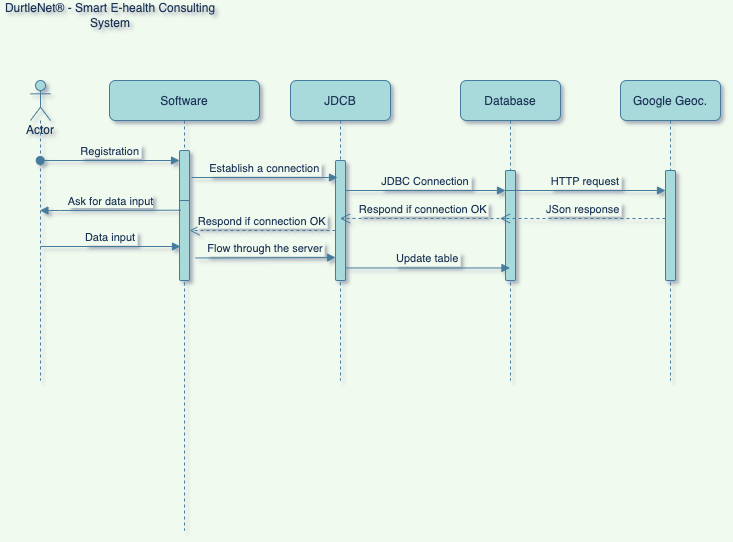

The diagram above was exported from draw.io. Its source (the exported page's mxGraphModel, read from the mxfile embedded in the PNG):
<mxGraphModel dx="873" dy="571" grid="1" gridSize="10" guides="1" tooltips="1" connect="1" arrows="1" fold="1" page="1" pageScale="1" pageWidth="850" pageHeight="1100" background="#F1FAEE" math="0" shadow="1">
  <root>
    <mxCell id="0" />
    <mxCell id="1" parent="0" />
    <mxCell id="3nuBFxr9cyL0pnOWT2aG-1" value="Software" style="shape=umlLifeline;perimeter=lifelinePerimeter;container=1;collapsible=0;recursiveResize=0;rounded=1;shadow=0;strokeWidth=1;aspect=fixed;size=40;fillColor=#A8DADC;strokeColor=#457B9D;fontColor=#1D3557;" parent="1" vertex="1">
      <mxGeometry x="119" y="80" width="150" height="450" as="geometry" />
    </mxCell>
    <mxCell id="3nuBFxr9cyL0pnOWT2aG-2" value="" style="points=[];perimeter=orthogonalPerimeter;rounded=1;shadow=0;strokeWidth=1;fillColor=#A8DADC;strokeColor=#457B9D;fontColor=#1D3557;" parent="3nuBFxr9cyL0pnOWT2aG-1" vertex="1">
      <mxGeometry x="70" y="70" width="10" height="120" as="geometry" />
    </mxCell>
    <mxCell id="3nuBFxr9cyL0pnOWT2aG-4" value="" style="points=[];perimeter=orthogonalPerimeter;rounded=1;shadow=0;strokeWidth=1;fillColor=#A8DADC;strokeColor=#457B9D;fontColor=#1D3557;" parent="3nuBFxr9cyL0pnOWT2aG-1" vertex="1">
      <mxGeometry x="70" y="120" width="10" height="80" as="geometry" />
    </mxCell>
    <mxCell id="3nuBFxr9cyL0pnOWT2aG-3" value="Registration" style="verticalAlign=bottom;startArrow=oval;endArrow=block;startSize=8;shadow=0;strokeWidth=1;labelBackgroundColor=#F1FAEE;strokeColor=#457B9D;fontColor=#1D3557;rounded=1;" parent="3nuBFxr9cyL0pnOWT2aG-1" edge="1">
      <mxGeometry relative="1" as="geometry">
        <mxPoint x="-69.29999999999995" y="80" as="sourcePoint" />
        <mxPoint x="70" y="80" as="targetPoint" />
      </mxGeometry>
    </mxCell>
    <mxCell id="3nuBFxr9cyL0pnOWT2aG-5" value="JDCB" style="shape=umlLifeline;perimeter=lifelinePerimeter;container=1;collapsible=0;recursiveResize=0;rounded=1;shadow=0;strokeWidth=1;fillColor=#A8DADC;strokeColor=#457B9D;fontColor=#1D3557;" parent="1" vertex="1">
      <mxGeometry x="300" y="80" width="100" height="300" as="geometry" />
    </mxCell>
    <mxCell id="3nuBFxr9cyL0pnOWT2aG-6" value="" style="points=[];perimeter=orthogonalPerimeter;rounded=1;shadow=0;strokeWidth=1;fillColor=#A8DADC;strokeColor=#457B9D;fontColor=#1D3557;" parent="3nuBFxr9cyL0pnOWT2aG-5" vertex="1">
      <mxGeometry x="45" y="80" width="10" height="120" as="geometry" />
    </mxCell>
    <mxCell id="RNQtq0cIBknotwwgdYB0-5" value="Flow through the server" style="verticalAlign=bottom;endArrow=block;shadow=0;strokeWidth=1;labelBackgroundColor=#F1FAEE;strokeColor=#457B9D;fontColor=#1D3557;rounded=1;" parent="3nuBFxr9cyL0pnOWT2aG-5" edge="1">
      <mxGeometry relative="1" as="geometry">
        <mxPoint x="-95" y="177.4700000000001" as="sourcePoint" />
        <mxPoint x="45" y="177" as="targetPoint" />
      </mxGeometry>
    </mxCell>
    <mxCell id="3nuBFxr9cyL0pnOWT2aG-7" value="Respond if connection OK" style="verticalAlign=bottom;endArrow=open;dashed=1;endSize=8;exitX=0;exitY=0.95;shadow=0;strokeWidth=1;labelBackgroundColor=#F1FAEE;strokeColor=#457B9D;fontColor=#1D3557;rounded=1;" parent="1" edge="1">
      <mxGeometry relative="1" as="geometry">
        <mxPoint x="199" y="229.99999999999977" as="targetPoint" />
        <mxPoint x="345" y="229.99999999999977" as="sourcePoint" />
      </mxGeometry>
    </mxCell>
    <mxCell id="pyIFTelBCVVPCMmuRF7f-2" value="Database" style="shape=umlLifeline;perimeter=lifelinePerimeter;container=1;collapsible=0;recursiveResize=0;rounded=1;shadow=0;strokeWidth=1;fillColor=#A8DADC;strokeColor=#457B9D;fontColor=#1D3557;" parent="1" vertex="1">
      <mxGeometry x="470" y="80" width="100" height="300" as="geometry" />
    </mxCell>
    <mxCell id="pyIFTelBCVVPCMmuRF7f-3" value="" style="points=[];perimeter=orthogonalPerimeter;rounded=1;shadow=0;strokeWidth=1;fillColor=#A8DADC;strokeColor=#457B9D;fontColor=#1D3557;" parent="pyIFTelBCVVPCMmuRF7f-2" vertex="1">
      <mxGeometry x="45" y="90" width="10" height="110" as="geometry" />
    </mxCell>
    <mxCell id="3nuBFxr9cyL0pnOWT2aG-8" value="JDBC Connection" style="verticalAlign=bottom;endArrow=block;shadow=0;strokeWidth=1;labelBackgroundColor=#F1FAEE;strokeColor=#457B9D;fontColor=#1D3557;rounded=1;" parent="pyIFTelBCVVPCMmuRF7f-2" target="pyIFTelBCVVPCMmuRF7f-3" edge="1">
      <mxGeometry relative="1" as="geometry">
        <mxPoint x="-115" y="110.00000000000011" as="sourcePoint" />
        <mxPoint x="31" y="110.00000000000011" as="targetPoint" />
      </mxGeometry>
    </mxCell>
    <mxCell id="RNQtq0cIBknotwwgdYB0-4" value="Respond if connection OK" style="verticalAlign=bottom;endArrow=open;dashed=1;endSize=8;exitX=0;exitY=0.95;shadow=0;strokeWidth=1;labelBackgroundColor=#F1FAEE;strokeColor=#457B9D;fontColor=#1D3557;rounded=1;" parent="pyIFTelBCVVPCMmuRF7f-2" edge="1">
      <mxGeometry relative="1" as="geometry">
        <mxPoint x="-120.55263157894751" y="137.99999999999977" as="targetPoint" />
        <mxPoint x="45" y="137.99999999999977" as="sourcePoint" />
      </mxGeometry>
    </mxCell>
    <mxCell id="pyIFTelBCVVPCMmuRF7f-4" value="DurtleNet® - Smart E-health Consulting System" style="text;html=1;strokeColor=none;fillColor=none;align=center;verticalAlign=middle;whiteSpace=wrap;rounded=1;fontColor=#1D3557;" parent="1" vertex="1">
      <mxGeometry x="10" width="220" height="30" as="geometry" />
    </mxCell>
    <mxCell id="pyIFTelBCVVPCMmuRF7f-5" value="Actor" style="shape=umlLifeline;participant=umlActor;perimeter=lifelinePerimeter;whiteSpace=wrap;html=1;container=1;collapsible=0;recursiveResize=0;verticalAlign=top;spacingTop=36;outlineConnect=0;rounded=1;fontColor=#1D3557;strokeColor=#457B9D;fillColor=#A8DADC;" parent="1" vertex="1">
      <mxGeometry x="40" y="80" width="20" height="300" as="geometry" />
    </mxCell>
    <mxCell id="pyIFTelBCVVPCMmuRF7f-7" value="&lt;span style=&quot;background-color: rgb(241 , 250 , 238)&quot;&gt;Ask for data input&lt;/span&gt;" style="html=1;verticalAlign=bottom;endArrow=block;rounded=1;fontColor=#1D3557;strokeColor=#457B9D;fillColor=#A8DADC;exitX=0.12;exitY=0.121;exitDx=0;exitDy=0;exitPerimeter=0;" parent="1" source="3nuBFxr9cyL0pnOWT2aG-4" target="pyIFTelBCVVPCMmuRF7f-5" edge="1">
      <mxGeometry width="80" relative="1" as="geometry">
        <mxPoint x="170" y="210" as="sourcePoint" />
        <mxPoint x="32.5" y="210" as="targetPoint" />
        <Array as="points">
          <mxPoint x="60" y="210" />
        </Array>
      </mxGeometry>
    </mxCell>
    <mxCell id="RNQtq0cIBknotwwgdYB0-1" value="Establish a connection" style="verticalAlign=bottom;endArrow=block;entryX=0;entryY=0;shadow=0;strokeWidth=1;labelBackgroundColor=#F1FAEE;strokeColor=#457B9D;fontColor=#1D3557;rounded=1;" parent="1" edge="1">
      <mxGeometry relative="1" as="geometry">
        <mxPoint x="201" y="177.0000000000001" as="sourcePoint" />
        <mxPoint x="347" y="177.0000000000001" as="targetPoint" />
      </mxGeometry>
    </mxCell>
    <mxCell id="RNQtq0cIBknotwwgdYB0-3" value="Data input" style="verticalAlign=bottom;endArrow=block;shadow=0;strokeWidth=1;labelBackgroundColor=#F1FAEE;strokeColor=#457B9D;fontColor=#1D3557;rounded=1;" parent="1" edge="1">
      <mxGeometry relative="1" as="geometry">
        <mxPoint x="50" y="246.0000000000001" as="sourcePoint" />
        <mxPoint x="190" y="246" as="targetPoint" />
      </mxGeometry>
    </mxCell>
    <mxCell id="RNQtq0cIBknotwwgdYB0-6" value="Update table" style="verticalAlign=bottom;endArrow=block;shadow=0;strokeWidth=1;labelBackgroundColor=#F1FAEE;strokeColor=#457B9D;fontColor=#1D3557;rounded=1;" parent="1" target="pyIFTelBCVVPCMmuRF7f-2" edge="1">
      <mxGeometry relative="1" as="geometry">
        <mxPoint x="355" y="267.47000000000014" as="sourcePoint" />
        <mxPoint x="495" y="266.9999999999999" as="targetPoint" />
      </mxGeometry>
    </mxCell>
    <mxCell id="O4NY7D8_uKyoCSILBEyu-1" value="Google Geoc." style="shape=umlLifeline;perimeter=lifelinePerimeter;container=1;collapsible=0;recursiveResize=0;rounded=1;shadow=0;strokeWidth=1;fillColor=#A8DADC;strokeColor=#457B9D;fontColor=#1D3557;" vertex="1" parent="1">
      <mxGeometry x="630" y="80" width="100" height="300" as="geometry" />
    </mxCell>
    <mxCell id="O4NY7D8_uKyoCSILBEyu-2" value="" style="points=[];perimeter=orthogonalPerimeter;rounded=1;shadow=0;strokeWidth=1;fillColor=#A8DADC;strokeColor=#457B9D;fontColor=#1D3557;" vertex="1" parent="O4NY7D8_uKyoCSILBEyu-1">
      <mxGeometry x="45" y="90" width="10" height="110" as="geometry" />
    </mxCell>
    <mxCell id="O4NY7D8_uKyoCSILBEyu-3" value="HTTP request" style="verticalAlign=bottom;endArrow=block;shadow=0;strokeWidth=1;labelBackgroundColor=#F1FAEE;strokeColor=#457B9D;fontColor=#1D3557;rounded=1;" edge="1" parent="O4NY7D8_uKyoCSILBEyu-1" target="O4NY7D8_uKyoCSILBEyu-2">
      <mxGeometry relative="1" as="geometry">
        <mxPoint x="-115" y="110.00000000000011" as="sourcePoint" />
        <mxPoint x="31" y="110.00000000000011" as="targetPoint" />
      </mxGeometry>
    </mxCell>
    <mxCell id="O4NY7D8_uKyoCSILBEyu-4" value="JSon response" style="verticalAlign=bottom;endArrow=open;dashed=1;endSize=8;exitX=0;exitY=0.95;shadow=0;strokeWidth=1;labelBackgroundColor=#F1FAEE;strokeColor=#457B9D;fontColor=#1D3557;rounded=1;" edge="1" parent="O4NY7D8_uKyoCSILBEyu-1">
      <mxGeometry relative="1" as="geometry">
        <mxPoint x="-120.55263157894751" y="137.99999999999977" as="targetPoint" />
        <mxPoint x="45" y="137.99999999999977" as="sourcePoint" />
      </mxGeometry>
    </mxCell>
  </root>
</mxGraphModel>